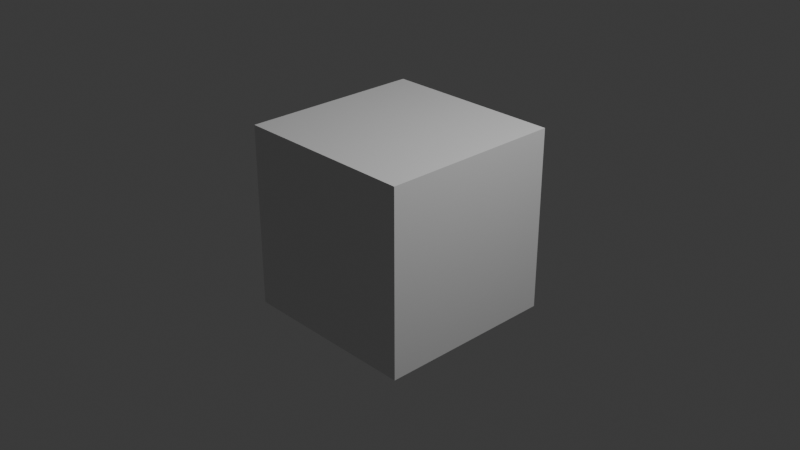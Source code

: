 # Source: Untitled.blend  (saved by Blender 5.2.45; exported with 4.5.12 LTS)
import bpy
from mathutils import Matrix  # noqa: F401  (used for matrix-valued properties, if any)

bpy.ops.wm.read_factory_settings(use_empty=True)
scene = bpy.context.scene
scene.name = 'Scene'

# ---- collections
col_collection = bpy.data.collections.new('Collection'); scene.collection.children.link(col_collection)

# ---- materials (node trees are filled in below, after node groups)
mat_material = bpy.data.materials.new('Material')
mat_material.alpha_threshold = 0.0
mat_material.use_backface_culling_lightprobe_volume = False
mat_material.roughness = 0.5
mat_material.line_color = (0.0, 0.0, 0.0, 1.0)

# ---- material node trees
mat_material.use_nodes = True; mat_material.node_tree.nodes.clear()
_N = mat_material.node_tree.nodes; _L = mat_material.node_tree.links
n0 = _N.new('ShaderNodeOutputMaterial'); n0.name = 'Material Output'; n0.location = (200, 100)
n1 = _N.new('ShaderNodeBsdfPrincipled'); n1.name = 'Principled BSDF'; n1.location = (-200, 100)
n1.inputs[10].default_value = 0.005
_L.new(n1.outputs[0], n0.inputs[0])
n0.is_active_output = True

# ---- world
world_world = bpy.data.worlds.new('World'); scene.world = world_world
world_world.use_nodes = True; world_world.node_tree.nodes.clear()
_N = world_world.node_tree.nodes; _L = world_world.node_tree.links
n0 = _N.new('ShaderNodeOutputWorld'); n0.name = 'World Output'; n0.location = (200, 100)
n1 = _N.new('ShaderNodeBackground'); n1.name = 'Background'; n1.location = (-200, 100)
n1.inputs[0].default_value = (0.05088, 0.05088, 0.05088, 1.0)
_L.new(n1.outputs[0], n0.inputs[0])
n0.is_active_output = True
world_world.color = (0.05088, 0.05088, 0.05088)
world_world.sun_shadow_jitter_overblur = 0.0

# ---- cameras
cam_camera = bpy.data.cameras.new('Camera')
cam_camera.clip_end = 100.0
cam_camera.ortho_scale = 7.314

# ---- lights
light_light = bpy.data.lights.new('Light', 'POINT')
light_light.energy = 1000.0
light_light.shadow_soft_size = 0.2739

# ---- meshes
me_cube = bpy.data.meshes.new('Cube')
me_cube.from_pydata([(1.0, 1.0, 1.0), (1.0, 1.0, -1.0), (1.0, -1.0, 1.0), (1.0, -1.0, -1.0), (-1.0, 1.0, 1.0), (-1.0, 1.0, -1.0), (-1.0, -1.0, 1.0), (-1.0, -1.0, -1.0)], [], [(0, 4, 6, 2), (3, 2, 6, 7), (7, 6, 4, 5), (5, 1, 3, 7), (1, 0, 2, 3), (5, 4, 0, 1)])
_uv = me_cube.uv_layers.new(name='UVMap')
_uv.uv.foreach_set('vector', [0.625, 0.5, 0.875, 0.5, 0.875, 0.75, 0.625, 0.75, 0.375, 0.75, 0.625, 0.75, 0.625, 1.0, 0.375, 1.0, 0.375, 0.0, 0.625, 0.0, 0.625, 0.25, 0.375, 0.25, 0.125, 0.5, 0.375, 0.5, 0.375, 0.75, 0.125, 0.75, 0.375, 0.5, 0.625, 0.5, 0.625, 0.75, 0.375, 0.75, 0.375, 0.25, 0.625, 0.25, 0.625, 0.5, 0.375, 0.5])
me_cube.materials.append(mat_material)
me_cube.use_mirror_vertex_groups = False
me_cube.update()

# ---- objects
ob_cube = bpy.data.objects.new('Cube', me_cube)
ob_light = bpy.data.objects.new('Light', light_light)
ob_camera = bpy.data.objects.new('Camera', cam_camera)

# ---- transforms, parenting, visibility, modifiers, constraints
ob_cube.location = (0.0, 0.0, 0.0)
ob_cube.lock_rotations_4d = False
ob_cube.empty_display_type = 'ARROWS'
ob_cube.lineart.crease_threshold = 0.0
ob_light.location = (4.076, 1.005, 5.904)
ob_light.rotation_euler = (0.6503, 0.05522, 1.866)
ob_light.lock_rotations_4d = False
ob_light.empty_display_type = 'ARROWS'
ob_light.color = (0.0, 0.0, 0.0, 0.0)
ob_light.lineart.crease_threshold = 0.0
ob_camera.location = (7.359, -6.926, 4.958)
ob_camera.rotation_euler = (1.109, 0.0, 0.8149)
ob_camera.lock_rotations_4d = False
ob_camera.empty_display_type = 'ARROWS'
ob_camera.color = (0.0, 0.0, 0.0, 0.0)
ob_camera.display_type = 'WIRE'
ob_camera.lineart.crease_threshold = 0.0

# ---- collection membership
col_collection.objects.link(ob_cube)
col_collection.objects.link(ob_light)
col_collection.objects.link(ob_camera)

# ---- scene / render settings (as saved in the file)
scene.camera = ob_camera
scene.frame_start = 1; scene.frame_end = 250; scene.frame_set(1)
scene.render.engine = 'BLENDER_EEVEE_NEXT'
scene.render.bake_bias = 0.0
scene.render.bake_samples = 0
scene.render.compositor_device = 'GPU'
scene.eevee.use_volume_custom_range = False
scene.eevee.fast_gi_thickness_near = 0.1
scene.eevee.fast_gi_thickness_far = 0.0
scene.eevee.ray_tracing_options.screen_trace_thickness = 0.1
bpy.context.view_layer.update()

